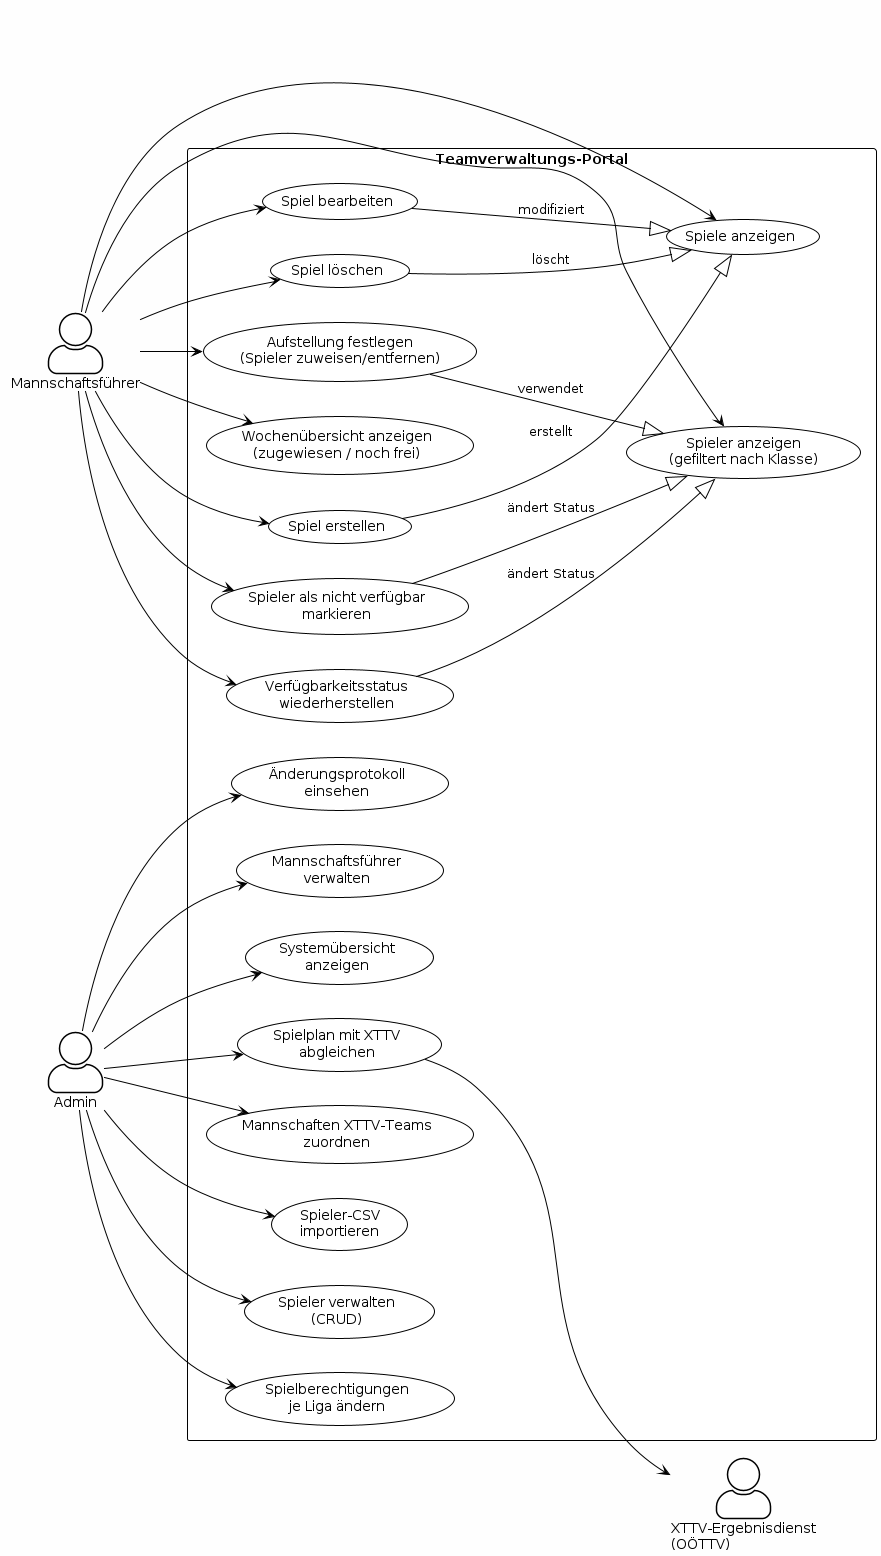

The diagram above was rendered by PlantUML. Its source (embedded in the PNG):
@startuml







<style>
  root {
    BackgroundColor white
    FontColor black
    FontName Verdana
    HyperLinkColor blue
    LineColor black
    LineThickness 1
    Margin 5
  }
  document {
    caption {
      LineThickness 0
    }
    footer {
      LineThickness 0
    }
    header {
      LineThickness 0
    }
    title {
      FontSize 22
      LineThickness 0
    }
  }
  node {
    MaximumWidth 300
  }
</style>

skinparam ArrowLollipopColor black
skinparam BackgroundColor white
skinparam DefaultFontName Verdana
skinparam DefaultMonospacedFontName Courier
skinparam LifelineStrategy nosolid
skinparam ParticipantPadding 10
skinparam SequenceLifeLineBorderColor black
skinparam Shadowing false
skinparam UseBetaStyle true

skinparam Activity {
  BackgroundColor white
  BarColor black
  BorderColor black
  FontColor black
  FontName Verdana
}
skinparam Boundary {
  FontColor black
}
skinparam Box {
  Padding 5
}
skinparam CircledCharacter {
  FontColor black
  FontName Courier
  Radius 9
}
skinparam Class {
  BackgroundColor white
  BorderColor black
  FontColor black
  FontName Verdana
}
skinparam ClassAttribute {
  FontColor black
  FontName Verdana
}
skinparam ClassStereotype {
  FontColor black
  FontName Verdana
}
skinparam Footer {
  FontColor black
  FontName Verdana
}
skinparam Header {
  FontColor black
  FontName Verdana
}
skinparam Hyperlink {
  Color blue
}
skinparam IconPackage {
  Color black
  BackgroundColor white
}
skinparam IconPrivate {
  Color black
  BackgroundColor white
}
skinparam IconProtected {
  Color black
  BackgroundColor white
}
skinparam IconPublic {
  Color black
  BackgroundColor white
}
skinparam Note {
  FontColor black
  FontName Verdana
}
skinparam Object {
  BorderColor black
}
skinparam Package {
  BorderColor black
  FontColor black
  FontName Verdana
}
skinparam State {
  BackgroundColor white
  BorderColor black
}
skinparam StereotypeA {
  BackgroundColor white
  BorderColor black
}
skinparam StereotypeC {
  BackgroundColor white
  BorderColor black
}
skinparam StereotypeE {
  BackgroundColor white
  BorderColor black
}
skinparam StereotypeI {
  BackgroundColor white
  BorderColor black
}
skinparam StereotypeN {
  BackgroundColor white
  BorderColor black
}
skinparam UseCaseStereoType {
  FontColor black
  FontName Verdana
}
left to right direction
skinparam backgroundColor #FEFEFE
skinparam ActorStyle awesome

actor "Mannschaftsführer" as MF
actor "Admin" as Admin
actor "XTTV-Ergebnisdienst\n(OÖTTV)" as XTTV

rectangle "Teamverwaltungs-Portal" {
  usecase "Spiele anzeigen" as UC1
  usecase "Spiel erstellen" as UC2
  usecase "Spiel bearbeiten" as UC3
  usecase "Spiel löschen" as UC4

  usecase "Spieler anzeigen\n(gefiltert nach Klasse)" as UC5
  usecase "Aufstellung festlegen\n(Spieler zuweisen/entfernen)" as UC5b
  usecase "Wochenübersicht anzeigen\n(zugewiesen / noch frei)" as UC5c
  usecase "Spieler als nicht verfügbar\nmarkieren" as UC6
  usecase "Verfügbarkeitsstatus\nwiederherstellen" as UC7

  usecase "Spielplan mit XTTV\nabgleichen" as UC8
  usecase "Mannschaften XTTV-Teams\nzuordnen" as UC8b
  usecase "Spieler-CSV\nimportieren" as UC9
  usecase "Spieler verwalten\n(CRUD)" as UC10
  usecase "Spielberechtigungen\nje Liga ändern" as UC10b
  usecase "Änderungsprotokoll\neinsehen" as UC13
  usecase "Mannschaftsführer\nverwalten" as UC11
  usecase "Systemübersicht\nanzeigen" as UC12
}

MF --> UC1
MF --> UC2
MF --> UC3
MF --> UC4
MF --> UC5
MF --> UC5b
MF --> UC5c
MF --> UC6
MF --> UC7

Admin --> UC8
Admin --> UC8b
UC8 --> XTTV
Admin --> UC9
Admin --> UC10
Admin --> UC10b
Admin --> UC13
Admin --> UC11
Admin --> UC12

UC2 --|> UC1 : "erstellt"
UC3 --|> UC1 : "modifiziert"
UC4 --|> UC1 : "löscht"
UC5b --|> UC5 : "verwendet"
UC6 --|> UC5 : "ändert Status"
UC7 --|> UC5 : "ändert Status"

@enduml